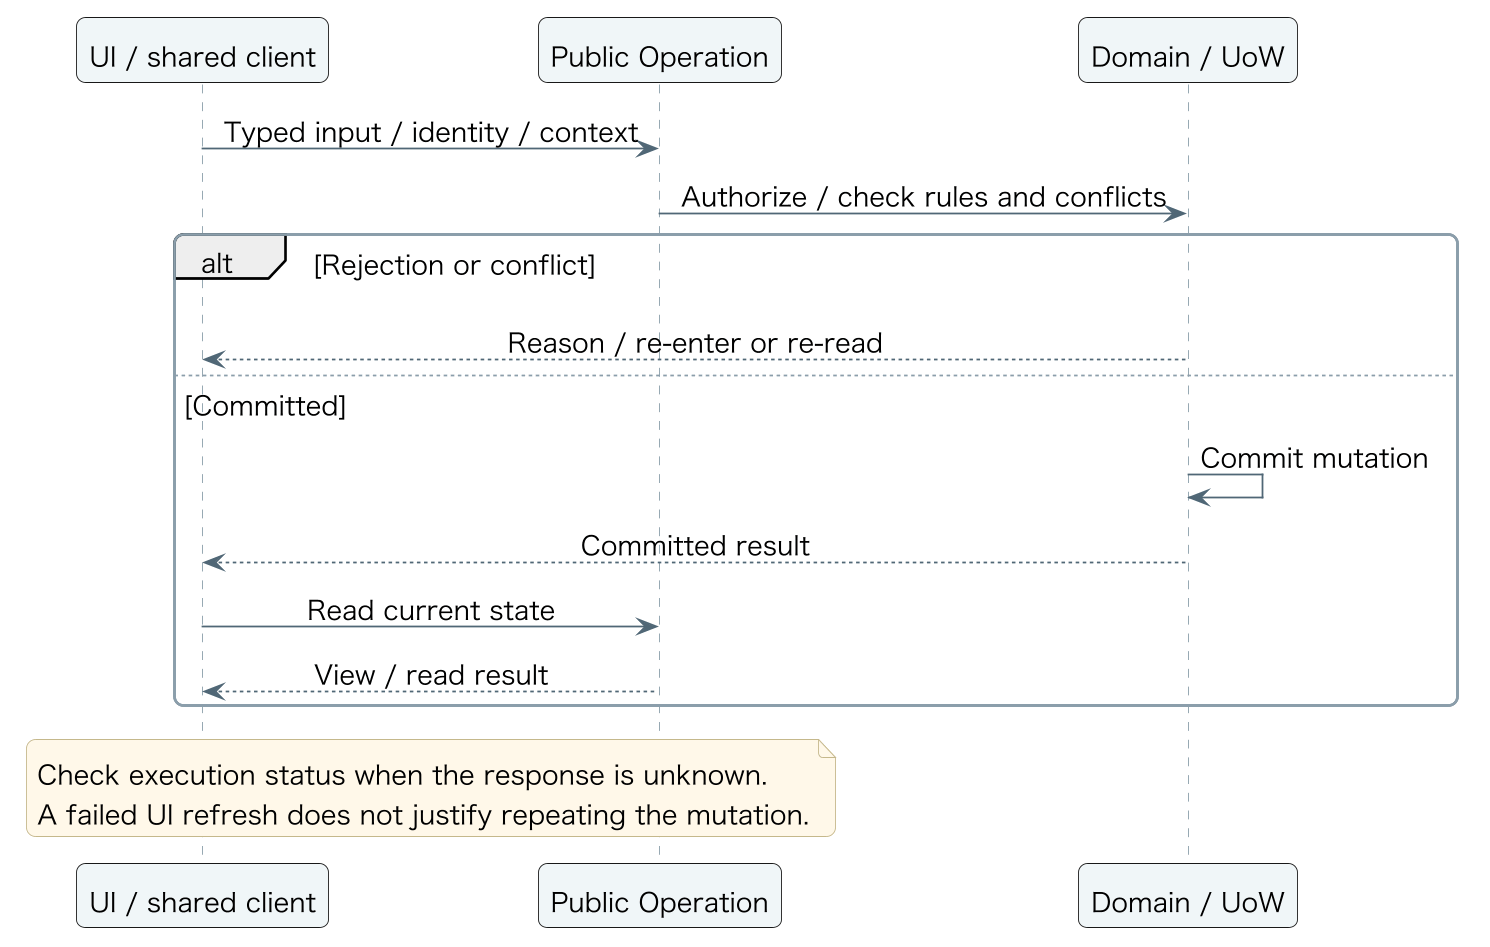

The diagram above was rendered by PlantUML. Its source (embedded in the PNG):
@startuml
skinparam backgroundColor #FFFFFF
skinparam defaultFontName Hiragino Sans
skinparam defaultFontSize 15
skinparam shadowing false
skinparam roundcorner 10
skinparam ArrowColor #506776
skinparam rectangleBorderColor #486477
skinparam rectangleBackgroundColor #F0F6F8
skinparam packageBorderColor #899DA9
skinparam packageBackgroundColor #FFFFFF
skinparam databaseBackgroundColor #F5F2E9
skinparam sequenceParticipantBackgroundColor #F0F6F8
skinparam sequenceLifeLineBorderColor #899DA9
skinparam sequenceMessageAlign center
skinparam noteBackgroundColor #FFF8E9
skinparam noteBorderColor #C5B88B
skinparam dpi 170
skinparam ranksep 15
skinparam nodesep 20
participant "UI / shared client" as UI
participant "Public Operation" as API
participant "Domain / UoW" as D
UI -> API : Typed input / identity / context
API -> D : Authorize / check rules and conflicts
alt Rejection or conflict
 D --> UI : Reason / re-enter or re-read
else Committed
 D -> D : Commit mutation
 D --> UI : Committed result
 UI -> API : Read current state
 API --> UI : View / read result
end
note over UI, API
 Check execution status when the response is unknown.
 A failed UI refresh does not justify repeating the mutation.
end note
@enduml